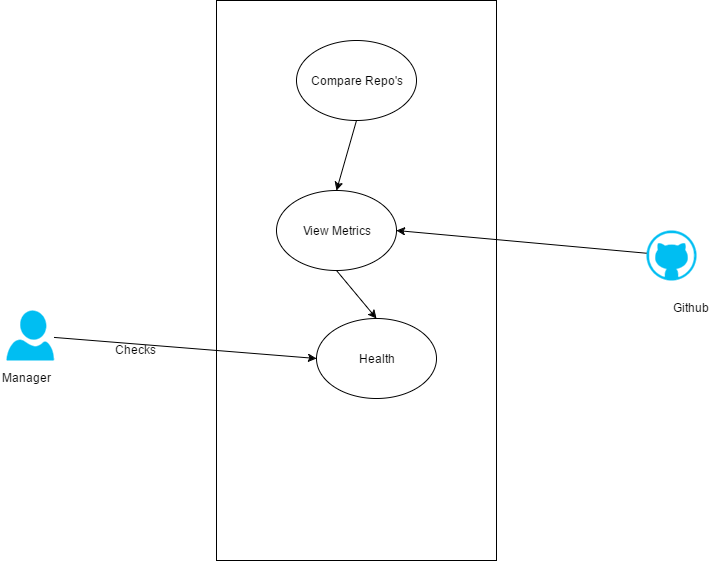

The diagram above was exported from draw.io. Its source (the exported page's mxGraphModel, read from the mxfile embedded in the PNG):
<mxGraphModel dx="1426" dy="745" grid="1" gridSize="10" guides="1" tooltips="1" connect="1" arrows="1" fold="1" page="1" pageScale="1" pageWidth="850" pageHeight="1100" background="#ffffff" math="0" shadow="0">
  <root>
    <mxCell id="0" />
    <mxCell id="1" parent="0" />
    <mxCell id="aa7abd5061ed2fc-1" value="" style="verticalLabelPosition=bottom;html=1;verticalAlign=top;strokeColor=none;fillColor=#00BEF2;shape=mxgraph.azure.user;" vertex="1" parent="1">
      <mxGeometry x="40" y="390" width="47.5" height="50" as="geometry" />
    </mxCell>
    <mxCell id="aa7abd5061ed2fc-2" value="Manager" style="text;html=1;resizable=0;points=[];autosize=1;align=left;verticalAlign=top;spacingTop=-4;" vertex="1" parent="1">
      <mxGeometry x="34" y="448" width="60" height="20" as="geometry" />
    </mxCell>
    <mxCell id="aa7abd5061ed2fc-3" value="" style="whiteSpace=wrap;html=1;fillColor=#ffffff;strokeColor=#000000;" vertex="1" parent="1">
      <mxGeometry x="250" y="80" width="280" height="560" as="geometry" />
    </mxCell>
    <mxCell id="aa7abd5061ed2fc-4" value="" style="verticalLabelPosition=bottom;html=1;verticalAlign=top;strokeColor=none;fillColor=#00BEF2;shape=mxgraph.azure.github_code;" vertex="1" parent="1">
      <mxGeometry x="680" y="310" width="50" height="50" as="geometry" />
    </mxCell>
    <mxCell id="aa7abd5061ed2fc-5" value="Github" style="text;html=1;resizable=0;points=[];autosize=1;align=left;verticalAlign=top;spacingTop=-4;" vertex="1" parent="1">
      <mxGeometry x="705" y="378" width="50" height="20" as="geometry" />
    </mxCell>
    <mxCell id="aa7abd5061ed2fc-7" value="" style="endArrow=classic;html=1;entryX=0;entryY=0.5;" edge="1" parent="1" source="aa7abd5061ed2fc-1" target="aa7abd5061ed2fc-9">
      <mxGeometry width="50" height="50" relative="1" as="geometry">
        <mxPoint x="120" y="370" as="sourcePoint" />
        <mxPoint x="330" y="390" as="targetPoint" />
      </mxGeometry>
    </mxCell>
    <mxCell id="aa7abd5061ed2fc-8" value="Checks" style="text;html=1;resizable=0;points=[];autosize=1;align=left;verticalAlign=top;spacingTop=-4;" vertex="1" parent="1">
      <mxGeometry x="147" y="420" width="60" height="20" as="geometry" />
    </mxCell>
    <mxCell id="aa7abd5061ed2fc-9" value="Health" style="ellipse;whiteSpace=wrap;html=1;fillColor=none;" vertex="1" parent="1">
      <mxGeometry x="350" y="398" width="120" height="80" as="geometry" />
    </mxCell>
    <mxCell id="aa7abd5061ed2fc-10" value="View Metrics" style="ellipse;whiteSpace=wrap;html=1;fillColor=none;" vertex="1" parent="1">
      <mxGeometry x="310" y="270" width="120" height="80" as="geometry" />
    </mxCell>
    <mxCell id="aa7abd5061ed2fc-11" value="" style="endArrow=classic;html=1;exitX=0.5;exitY=1;entryX=0.5;entryY=0;" edge="1" parent="1" source="aa7abd5061ed2fc-10" target="aa7abd5061ed2fc-9">
      <mxGeometry width="50" height="50" relative="1" as="geometry">
        <mxPoint x="30" y="710" as="sourcePoint" />
        <mxPoint x="80" y="660" as="targetPoint" />
      </mxGeometry>
    </mxCell>
    <mxCell id="aa7abd5061ed2fc-12" value="Compare Repo's" style="ellipse;whiteSpace=wrap;html=1;fillColor=none;" vertex="1" parent="1">
      <mxGeometry x="330" y="120" width="120" height="80" as="geometry" />
    </mxCell>
    <mxCell id="aa7abd5061ed2fc-13" value="" style="endArrow=classic;html=1;exitX=0.5;exitY=1;entryX=0.5;entryY=0;" edge="1" parent="1" source="aa7abd5061ed2fc-12" target="aa7abd5061ed2fc-10">
      <mxGeometry width="50" height="50" relative="1" as="geometry">
        <mxPoint x="30" y="710" as="sourcePoint" />
        <mxPoint x="80" y="660" as="targetPoint" />
      </mxGeometry>
    </mxCell>
    <mxCell id="aa7abd5061ed2fc-14" value="" style="endArrow=classic;html=1;entryX=1;entryY=0.5;" edge="1" parent="1" source="aa7abd5061ed2fc-4" target="aa7abd5061ed2fc-10">
      <mxGeometry width="50" height="50" relative="1" as="geometry">
        <mxPoint x="30" y="710" as="sourcePoint" />
        <mxPoint x="80" y="660" as="targetPoint" />
      </mxGeometry>
    </mxCell>
  </root>
</mxGraphModel>